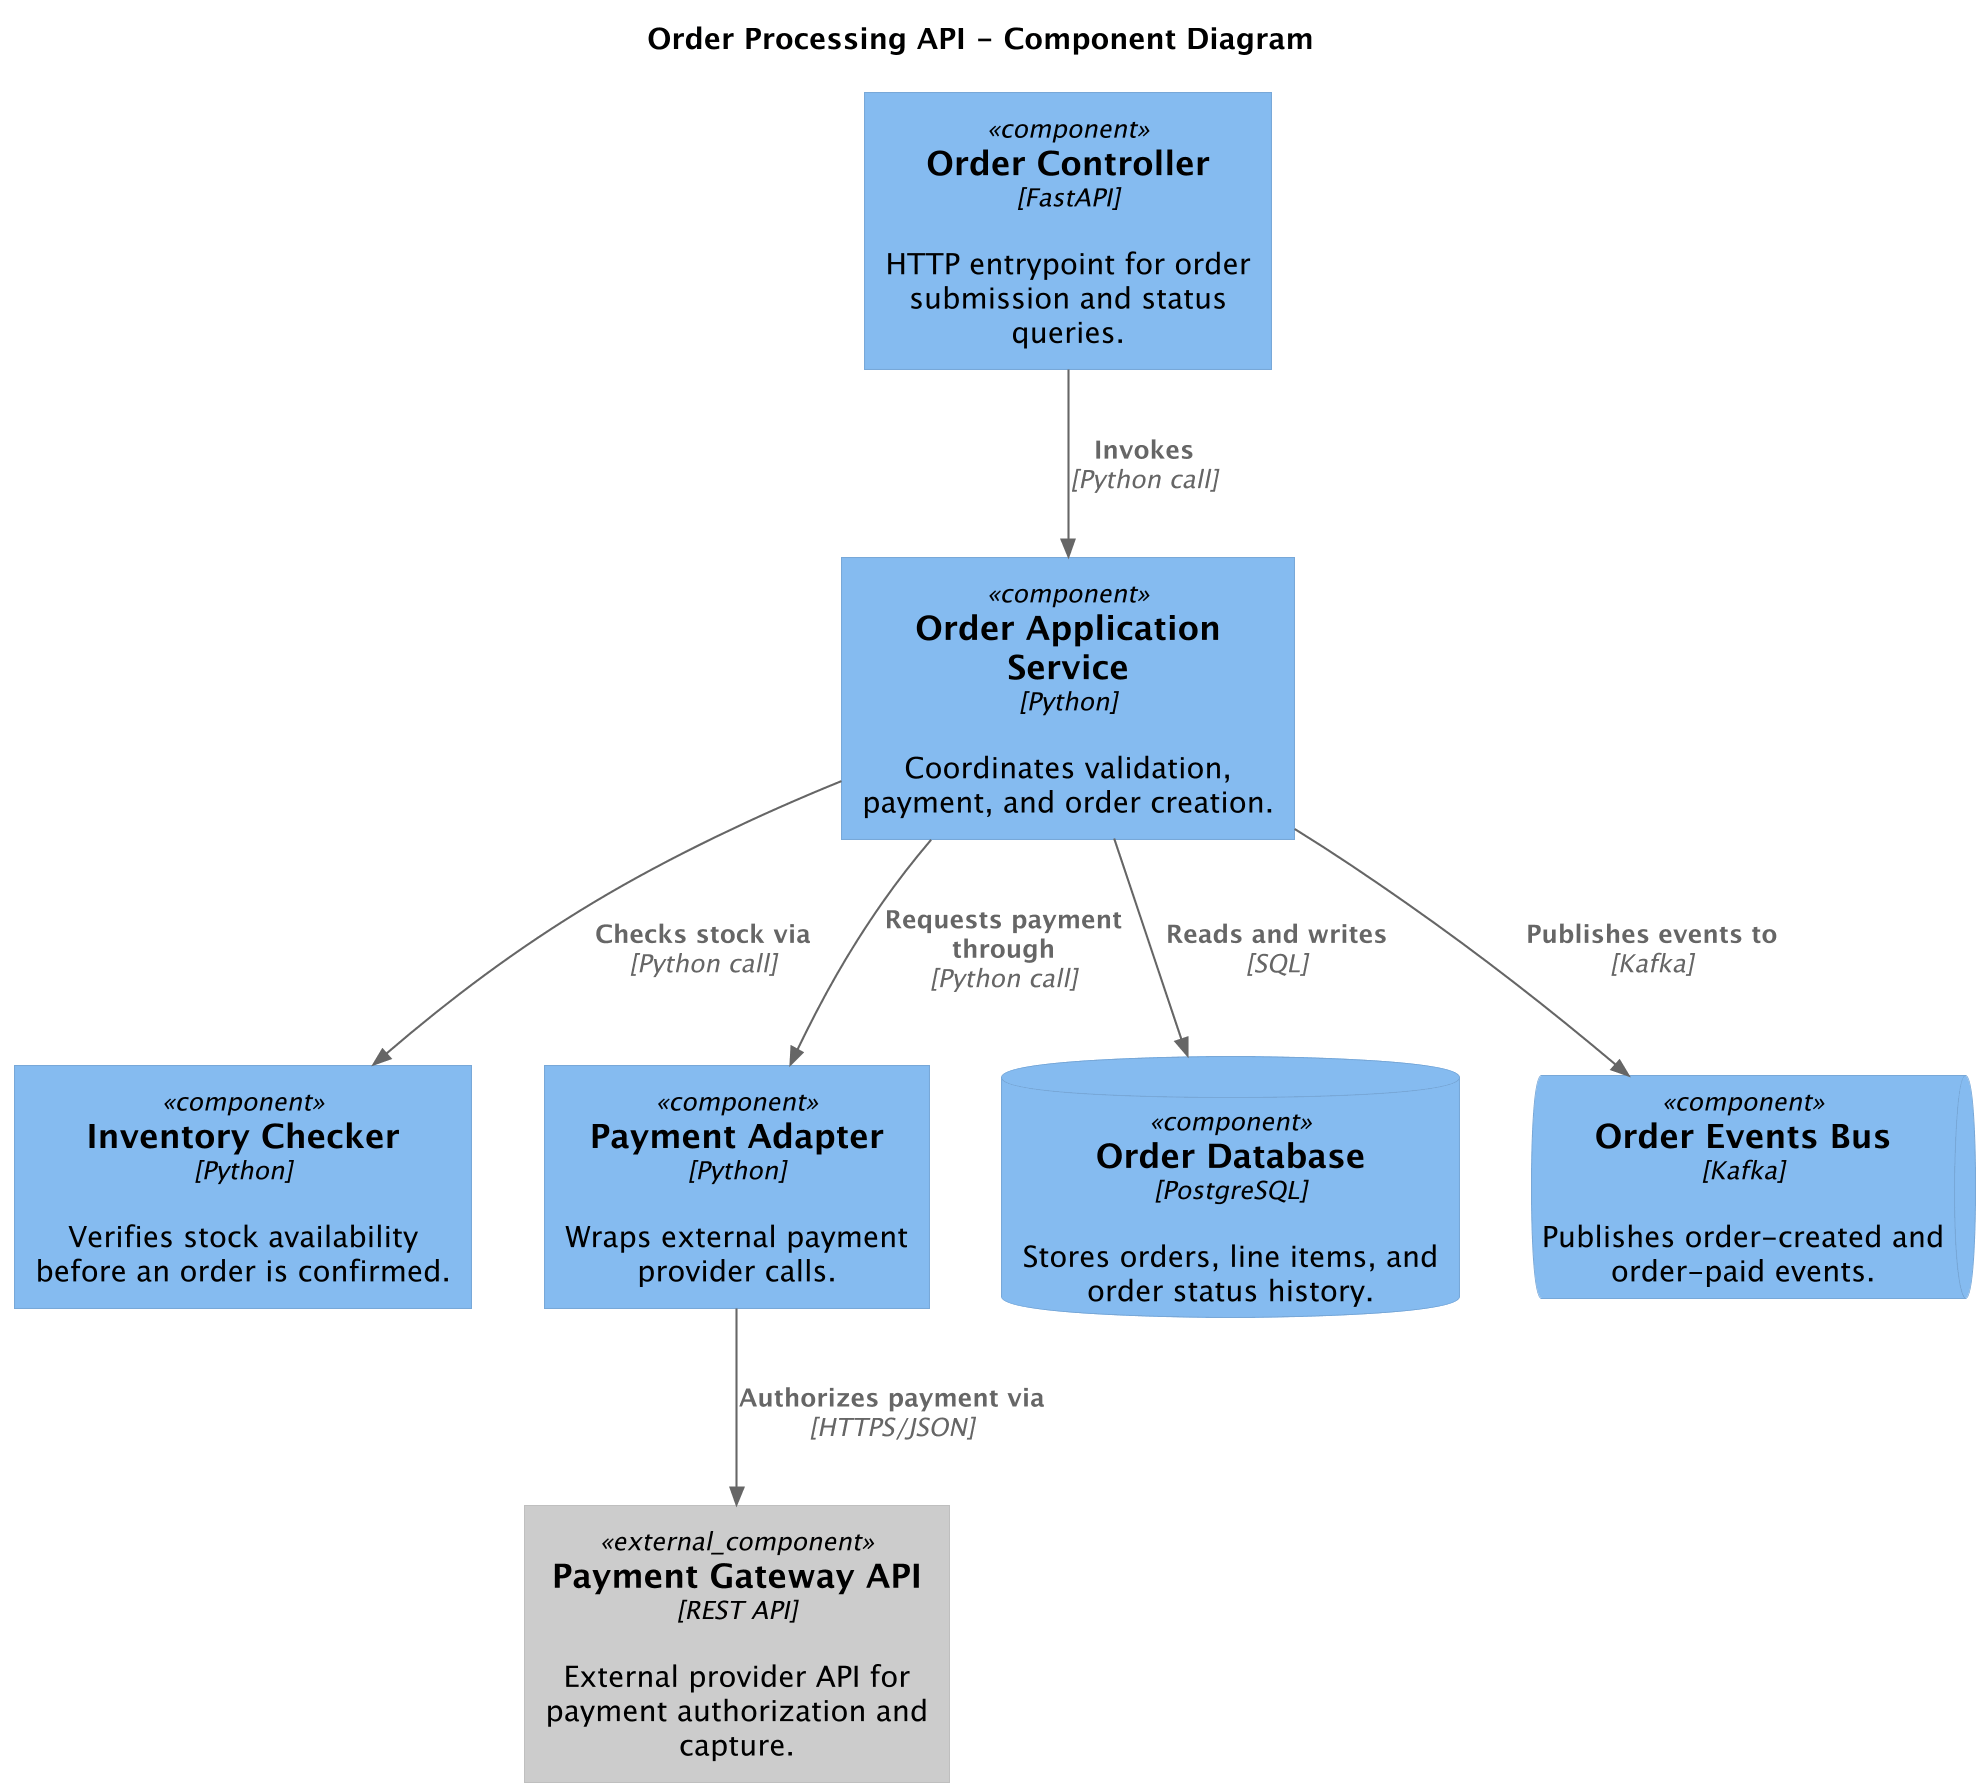

The diagram above was rendered by PlantUML. Its source (embedded in the PNG):
@startuml
' convert it with additional command line argument -DRELATIVE_INCLUDE="relative/absolute" to use locally
!if %variable_exists("RELATIVE_INCLUDE")
    !include %get_variable_value("RELATIVE_INCLUDE")/C4_Component.puml
!else
    !include https://raw.githubusercontent.com/plantuml-stdlib/C4-PlantUML/master/C4_Component.puml
!endif
skinparam dpi 200

title Order Processing API - Component Diagram

Component(order_controller, "Order Controller", "FastAPI", "HTTP entrypoint for order submission and status queries.", $tags="")

Component(order_app_service, "Order Application Service", "Python", "Coordinates validation, payment, and order creation.", $tags="")

Component(inventory_checker, "Inventory Checker", "Python", "Verifies stock availability before an order is confirmed.", $tags="")

Component(payment_adapter, "Payment Adapter", "Python", "Wraps external payment provider calls.", $tags="")

ComponentDb(order_db, "Order Database", "PostgreSQL", "Stores orders, line items, and order status history.", $tags="")

Component_Ext(payment_gateway_api, "Payment Gateway API", "REST API", "External provider API for payment authorization and capture.", $tags="")

ComponentQueue(order_events_bus, "Order Events Bus", "Kafka", "Publishes order-created and order-paid events.", $tags="")

Rel(order_controller, order_app_service, "Invokes", "Python call", $tags="")
Rel(order_app_service, inventory_checker, "Checks stock via", "Python call", $tags="")
Rel(order_app_service, payment_adapter, "Requests payment through", "Python call", $tags="")
Rel(payment_adapter, payment_gateway_api, "Authorizes payment via", "HTTPS/JSON", $tags="")
Rel(order_app_service, order_db, "Reads and writes", "SQL", $tags="")
Rel(order_app_service, order_events_bus, "Publishes events to", "Kafka", $tags="")

@enduml